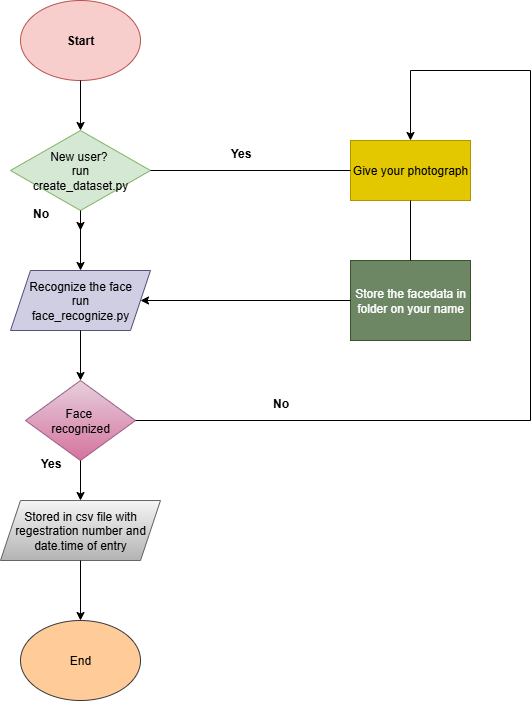

The diagram above was exported from draw.io. Its source (the exported page's mxGraphModel, read from the mxfile embedded in the PNG):
<mxGraphModel dx="1042" dy="562" grid="1" gridSize="10" guides="1" tooltips="1" connect="1" arrows="1" fold="1" page="1" pageScale="1" pageWidth="850" pageHeight="1100" math="0" shadow="0">
  <root>
    <mxCell id="0" />
    <mxCell id="1" parent="0" />
    <mxCell id="1dkmv3oWMp-JTtFkUV2M-1" value="&lt;b&gt;Start&lt;/b&gt;" style="ellipse;whiteSpace=wrap;html=1;fillColor=#f8cecc;strokeColor=#b85450;" vertex="1" parent="1">
      <mxGeometry x="200" y="20" width="120" height="80" as="geometry" />
    </mxCell>
    <mxCell id="1dkmv3oWMp-JTtFkUV2M-28" style="edgeStyle=orthogonalEdgeStyle;rounded=0;orthogonalLoop=1;jettySize=auto;html=1;exitX=0.5;exitY=1;exitDx=0;exitDy=0;" edge="1" parent="1" source="1dkmv3oWMp-JTtFkUV2M-2">
      <mxGeometry relative="1" as="geometry">
        <mxPoint x="260" y="250" as="targetPoint" />
      </mxGeometry>
    </mxCell>
    <mxCell id="1dkmv3oWMp-JTtFkUV2M-2" value="New user?&amp;nbsp;&lt;div&gt;run&lt;/div&gt;&lt;div&gt;create_dataset.py&lt;/div&gt;" style="rhombus;whiteSpace=wrap;html=1;fillColor=#d5e8d4;strokeColor=#82b366;" vertex="1" parent="1">
      <mxGeometry x="190" y="150" width="140" height="80" as="geometry" />
    </mxCell>
    <mxCell id="1dkmv3oWMp-JTtFkUV2M-3" value="Recognize the face&lt;div&gt;run&lt;/div&gt;&lt;div&gt;face_recognize.py&lt;/div&gt;" style="shape=parallelogram;perimeter=parallelogramPerimeter;whiteSpace=wrap;html=1;fixedSize=1;fillColor=#d0cee2;strokeColor=#56517e;" vertex="1" parent="1">
      <mxGeometry x="190" y="290" width="140" height="60" as="geometry" />
    </mxCell>
    <mxCell id="1dkmv3oWMp-JTtFkUV2M-4" value="Face&amp;nbsp;&lt;div&gt;recognized&lt;/div&gt;" style="rhombus;whiteSpace=wrap;html=1;fillColor=#e6d0de;gradientColor=#d5739d;strokeColor=#996185;" vertex="1" parent="1">
      <mxGeometry x="205" y="400" width="110" height="80" as="geometry" />
    </mxCell>
    <mxCell id="1dkmv3oWMp-JTtFkUV2M-6" value="Stored in csv file with regestration number and date.time of entry" style="shape=parallelogram;perimeter=parallelogramPerimeter;whiteSpace=wrap;html=1;fixedSize=1;fillColor=#f5f5f5;gradientColor=#b3b3b3;strokeColor=#666666;" vertex="1" parent="1">
      <mxGeometry x="180" y="520" width="160" height="60" as="geometry" />
    </mxCell>
    <mxCell id="1dkmv3oWMp-JTtFkUV2M-7" value="End" style="ellipse;whiteSpace=wrap;html=1;fillColor=#ffcc99;strokeColor=#36393d;" vertex="1" parent="1">
      <mxGeometry x="200" y="640" width="120" height="80" as="geometry" />
    </mxCell>
    <mxCell id="1dkmv3oWMp-JTtFkUV2M-8" value="Give your photograph" style="rounded=0;whiteSpace=wrap;html=1;fillColor=#e3c800;fontColor=#000000;strokeColor=#B09500;" vertex="1" parent="1">
      <mxGeometry x="530" y="160" width="120" height="60" as="geometry" />
    </mxCell>
    <mxCell id="1dkmv3oWMp-JTtFkUV2M-9" value="Store the facedata in folder on your name" style="rounded=0;whiteSpace=wrap;html=1;fillColor=#6d8764;strokeColor=#3A5431;fontColor=#ffffff;" vertex="1" parent="1">
      <mxGeometry x="530" y="280" width="120" height="80" as="geometry" />
    </mxCell>
    <mxCell id="1dkmv3oWMp-JTtFkUV2M-10" value="" style="edgeStyle=none;orthogonalLoop=1;jettySize=auto;html=1;rounded=0;entryX=0.5;entryY=0;entryDx=0;entryDy=0;exitX=0.5;exitY=1;exitDx=0;exitDy=0;" edge="1" parent="1" source="1dkmv3oWMp-JTtFkUV2M-1" target="1dkmv3oWMp-JTtFkUV2M-2">
      <mxGeometry width="100" relative="1" as="geometry">
        <mxPoint x="260" y="110" as="sourcePoint" />
        <mxPoint x="360" y="110" as="targetPoint" />
        <Array as="points" />
      </mxGeometry>
    </mxCell>
    <mxCell id="1dkmv3oWMp-JTtFkUV2M-11" value="" style="edgeStyle=none;orthogonalLoop=1;jettySize=auto;html=1;rounded=0;entryX=0.5;entryY=0;entryDx=0;entryDy=0;exitX=0.5;exitY=1;exitDx=0;exitDy=0;" edge="1" parent="1" source="1dkmv3oWMp-JTtFkUV2M-2" target="1dkmv3oWMp-JTtFkUV2M-3">
      <mxGeometry width="100" relative="1" as="geometry">
        <mxPoint x="210" y="240" as="sourcePoint" />
        <mxPoint x="310" y="240" as="targetPoint" />
        <Array as="points" />
      </mxGeometry>
    </mxCell>
    <mxCell id="1dkmv3oWMp-JTtFkUV2M-12" value="" style="edgeStyle=none;orthogonalLoop=1;jettySize=auto;html=1;rounded=0;entryX=0.5;entryY=0;entryDx=0;entryDy=0;" edge="1" parent="1" source="1dkmv3oWMp-JTtFkUV2M-3" target="1dkmv3oWMp-JTtFkUV2M-4">
      <mxGeometry width="100" relative="1" as="geometry">
        <mxPoint x="180" y="370" as="sourcePoint" />
        <mxPoint x="280" y="370" as="targetPoint" />
        <Array as="points" />
      </mxGeometry>
    </mxCell>
    <mxCell id="1dkmv3oWMp-JTtFkUV2M-13" value="" style="edgeStyle=none;orthogonalLoop=1;jettySize=auto;html=1;rounded=0;exitX=0.5;exitY=1;exitDx=0;exitDy=0;entryX=0.5;entryY=0;entryDx=0;entryDy=0;" edge="1" parent="1" source="1dkmv3oWMp-JTtFkUV2M-4" target="1dkmv3oWMp-JTtFkUV2M-6">
      <mxGeometry width="100" relative="1" as="geometry">
        <mxPoint x="280" y="470" as="sourcePoint" />
        <mxPoint x="380" y="470" as="targetPoint" />
        <Array as="points" />
      </mxGeometry>
    </mxCell>
    <mxCell id="1dkmv3oWMp-JTtFkUV2M-14" value="" style="edgeStyle=none;orthogonalLoop=1;jettySize=auto;html=1;rounded=0;exitX=0.5;exitY=1;exitDx=0;exitDy=0;entryX=0.5;entryY=0;entryDx=0;entryDy=0;" edge="1" parent="1" source="1dkmv3oWMp-JTtFkUV2M-6" target="1dkmv3oWMp-JTtFkUV2M-7">
      <mxGeometry width="100" relative="1" as="geometry">
        <mxPoint x="220" y="600" as="sourcePoint" />
        <mxPoint x="320" y="600" as="targetPoint" />
        <Array as="points" />
      </mxGeometry>
    </mxCell>
    <mxCell id="1dkmv3oWMp-JTtFkUV2M-15" value="" style="endArrow=none;html=1;rounded=0;entryX=0;entryY=0.5;entryDx=0;entryDy=0;" edge="1" parent="1" source="1dkmv3oWMp-JTtFkUV2M-2" target="1dkmv3oWMp-JTtFkUV2M-8">
      <mxGeometry width="50" height="50" relative="1" as="geometry">
        <mxPoint x="400" y="250" as="sourcePoint" />
        <mxPoint x="450" y="200" as="targetPoint" />
      </mxGeometry>
    </mxCell>
    <mxCell id="1dkmv3oWMp-JTtFkUV2M-18" value="" style="endArrow=none;html=1;rounded=0;entryX=0.5;entryY=1;entryDx=0;entryDy=0;exitX=0.5;exitY=0;exitDx=0;exitDy=0;" edge="1" parent="1" source="1dkmv3oWMp-JTtFkUV2M-9" target="1dkmv3oWMp-JTtFkUV2M-8">
      <mxGeometry width="50" height="50" relative="1" as="geometry">
        <mxPoint x="590" y="270" as="sourcePoint" />
        <mxPoint x="590" y="230" as="targetPoint" />
      </mxGeometry>
    </mxCell>
    <mxCell id="1dkmv3oWMp-JTtFkUV2M-20" value="" style="edgeStyle=none;orthogonalLoop=1;jettySize=auto;html=1;rounded=0;exitX=0;exitY=0.5;exitDx=0;exitDy=0;" edge="1" parent="1" source="1dkmv3oWMp-JTtFkUV2M-9" target="1dkmv3oWMp-JTtFkUV2M-3">
      <mxGeometry width="100" relative="1" as="geometry">
        <mxPoint x="520" y="320" as="sourcePoint" />
        <mxPoint x="530" y="340" as="targetPoint" />
        <Array as="points" />
      </mxGeometry>
    </mxCell>
    <mxCell id="1dkmv3oWMp-JTtFkUV2M-22" value="" style="endArrow=none;html=1;rounded=0;exitX=1;exitY=0.5;exitDx=0;exitDy=0;" edge="1" parent="1" source="1dkmv3oWMp-JTtFkUV2M-4">
      <mxGeometry width="50" height="50" relative="1" as="geometry">
        <mxPoint x="430" y="450" as="sourcePoint" />
        <mxPoint x="710" y="440" as="targetPoint" />
      </mxGeometry>
    </mxCell>
    <mxCell id="1dkmv3oWMp-JTtFkUV2M-24" value="" style="endArrow=none;html=1;rounded=0;" edge="1" parent="1">
      <mxGeometry width="50" height="50" relative="1" as="geometry">
        <mxPoint x="710" y="440" as="sourcePoint" />
        <mxPoint x="710" y="90" as="targetPoint" />
      </mxGeometry>
    </mxCell>
    <mxCell id="1dkmv3oWMp-JTtFkUV2M-25" value="" style="endArrow=none;html=1;rounded=0;" edge="1" parent="1">
      <mxGeometry width="50" height="50" relative="1" as="geometry">
        <mxPoint x="590" y="90" as="sourcePoint" />
        <mxPoint x="710" y="90" as="targetPoint" />
      </mxGeometry>
    </mxCell>
    <mxCell id="1dkmv3oWMp-JTtFkUV2M-26" value="" style="edgeStyle=none;orthogonalLoop=1;jettySize=auto;html=1;rounded=0;entryX=0.5;entryY=0;entryDx=0;entryDy=0;" edge="1" parent="1" target="1dkmv3oWMp-JTtFkUV2M-8">
      <mxGeometry width="100" relative="1" as="geometry">
        <mxPoint x="590" y="90" as="sourcePoint" />
        <mxPoint x="590" y="150" as="targetPoint" />
        <Array as="points" />
      </mxGeometry>
    </mxCell>
    <mxCell id="1dkmv3oWMp-JTtFkUV2M-29" value="&lt;b&gt;Yes&lt;/b&gt;" style="text;html=1;align=center;verticalAlign=middle;resizable=0;points=[];autosize=1;strokeColor=none;fillColor=none;" vertex="1" parent="1">
      <mxGeometry x="400" y="158" width="40" height="30" as="geometry" />
    </mxCell>
    <mxCell id="1dkmv3oWMp-JTtFkUV2M-30" value="&lt;b&gt;No&lt;/b&gt;" style="text;html=1;align=center;verticalAlign=middle;resizable=0;points=[];autosize=1;strokeColor=none;fillColor=none;" vertex="1" parent="1">
      <mxGeometry x="440" y="408" width="40" height="30" as="geometry" />
    </mxCell>
    <mxCell id="1dkmv3oWMp-JTtFkUV2M-31" value="&lt;b&gt;No&lt;/b&gt;" style="text;html=1;align=center;verticalAlign=middle;resizable=0;points=[];autosize=1;strokeColor=none;fillColor=none;" vertex="1" parent="1">
      <mxGeometry x="200" y="218" width="40" height="30" as="geometry" />
    </mxCell>
    <mxCell id="1dkmv3oWMp-JTtFkUV2M-32" value="&lt;b&gt;Yes&lt;/b&gt;" style="text;html=1;align=center;verticalAlign=middle;resizable=0;points=[];autosize=1;strokeColor=none;fillColor=none;" vertex="1" parent="1">
      <mxGeometry x="210" y="468" width="40" height="30" as="geometry" />
    </mxCell>
  </root>
</mxGraphModel>